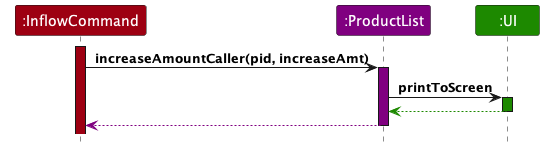

The diagram above was rendered by PlantUML. Its source (embedded in the PNG):
@startuml
!include style.puml

Participant ":InflowCommand" as command COMMANDS_COLOR
Participant ":ProductList" as productlist PRODUCTLIST_COLOR
Participant ":UI" as ui UI_COLOR

activate command COMMANDS_COLOR

command -> productlist : increaseAmountCaller(pid, increaseAmt)
activate productlist PRODUCTLIST_COLOR

productlist -> ui : printToScreen
activate ui UI_COLOR
ui --[UI_COLOR]> productlist
deactivate ui UI_COLOR

productlist --[PRODUCTLIST_COLOR]> command
deactivate productlist

@enduml